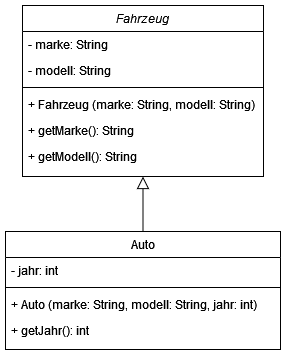

The diagram above was exported from draw.io. Its source (the exported page's mxGraphModel, read from the mxfile embedded in the PNG):
<mxGraphModel dx="954" dy="484" grid="0" gridSize="10" guides="1" tooltips="1" connect="1" arrows="1" fold="1" page="1" pageScale="1" pageWidth="827" pageHeight="1169" math="0" shadow="0">
  <root>
    <mxCell id="WIyWlLk6GJQsqaUBKTNV-0" />
    <mxCell id="WIyWlLk6GJQsqaUBKTNV-1" parent="WIyWlLk6GJQsqaUBKTNV-0" />
    <mxCell id="zkfFHV4jXpPFQw0GAbJ--0" value="Fahrzeug" style="swimlane;fontStyle=2;align=center;verticalAlign=top;childLayout=stackLayout;horizontal=1;startSize=26;horizontalStack=0;resizeParent=1;resizeLast=0;collapsible=1;marginBottom=0;rounded=0;shadow=0;strokeWidth=1;" parent="WIyWlLk6GJQsqaUBKTNV-1" vertex="1">
      <mxGeometry x="220" y="119" width="241" height="171" as="geometry">
        <mxRectangle x="220" y="120" width="160" height="26" as="alternateBounds" />
      </mxGeometry>
    </mxCell>
    <mxCell id="zkfFHV4jXpPFQw0GAbJ--1" value="- marke: String" style="text;align=left;verticalAlign=top;spacingLeft=4;spacingRight=4;overflow=hidden;rotatable=0;points=[[0,0.5],[1,0.5]];portConstraint=eastwest;" parent="zkfFHV4jXpPFQw0GAbJ--0" vertex="1">
      <mxGeometry y="26" width="241" height="26" as="geometry" />
    </mxCell>
    <mxCell id="zkfFHV4jXpPFQw0GAbJ--2" value="- modell: String" style="text;align=left;verticalAlign=top;spacingLeft=4;spacingRight=4;overflow=hidden;rotatable=0;points=[[0,0.5],[1,0.5]];portConstraint=eastwest;rounded=0;shadow=0;html=0;" parent="zkfFHV4jXpPFQw0GAbJ--0" vertex="1">
      <mxGeometry y="52" width="241" height="26" as="geometry" />
    </mxCell>
    <mxCell id="zkfFHV4jXpPFQw0GAbJ--4" value="" style="line;html=1;strokeWidth=1;align=left;verticalAlign=middle;spacingTop=-1;spacingLeft=3;spacingRight=3;rotatable=0;labelPosition=right;points=[];portConstraint=eastwest;" parent="zkfFHV4jXpPFQw0GAbJ--0" vertex="1">
      <mxGeometry y="78" width="241" height="8" as="geometry" />
    </mxCell>
    <mxCell id="zkfFHV4jXpPFQw0GAbJ--5" value="+ Fahrzeug (marke: String, modell: String)&#10;" style="text;align=left;verticalAlign=top;spacingLeft=4;spacingRight=4;overflow=hidden;rotatable=0;points=[[0,0.5],[1,0.5]];portConstraint=eastwest;" parent="zkfFHV4jXpPFQw0GAbJ--0" vertex="1">
      <mxGeometry y="86" width="241" height="26" as="geometry" />
    </mxCell>
    <mxCell id="d0ZkoghnvUSs4h4jWCUT-3" value="+ getMarke(): String" style="text;align=left;verticalAlign=top;spacingLeft=4;spacingRight=4;overflow=hidden;rotatable=0;points=[[0,0.5],[1,0.5]];portConstraint=eastwest;" vertex="1" parent="zkfFHV4jXpPFQw0GAbJ--0">
      <mxGeometry y="112" width="241" height="26" as="geometry" />
    </mxCell>
    <mxCell id="d0ZkoghnvUSs4h4jWCUT-4" value="+ getModell(): String" style="text;align=left;verticalAlign=top;spacingLeft=4;spacingRight=4;overflow=hidden;rotatable=0;points=[[0,0.5],[1,0.5]];portConstraint=eastwest;" vertex="1" parent="zkfFHV4jXpPFQw0GAbJ--0">
      <mxGeometry y="138" width="241" height="26" as="geometry" />
    </mxCell>
    <mxCell id="zkfFHV4jXpPFQw0GAbJ--6" value="Auto" style="swimlane;fontStyle=0;align=center;verticalAlign=top;childLayout=stackLayout;horizontal=1;startSize=26;horizontalStack=0;resizeParent=1;resizeLast=0;collapsible=1;marginBottom=0;rounded=0;shadow=0;strokeWidth=1;" parent="WIyWlLk6GJQsqaUBKTNV-1" vertex="1">
      <mxGeometry x="203" y="345" width="275" height="118" as="geometry">
        <mxRectangle x="130" y="380" width="160" height="26" as="alternateBounds" />
      </mxGeometry>
    </mxCell>
    <mxCell id="zkfFHV4jXpPFQw0GAbJ--7" value="- jahr: int" style="text;align=left;verticalAlign=top;spacingLeft=4;spacingRight=4;overflow=hidden;rotatable=0;points=[[0,0.5],[1,0.5]];portConstraint=eastwest;" parent="zkfFHV4jXpPFQw0GAbJ--6" vertex="1">
      <mxGeometry y="26" width="275" height="26" as="geometry" />
    </mxCell>
    <mxCell id="zkfFHV4jXpPFQw0GAbJ--9" value="" style="line;html=1;strokeWidth=1;align=left;verticalAlign=middle;spacingTop=-1;spacingLeft=3;spacingRight=3;rotatable=0;labelPosition=right;points=[];portConstraint=eastwest;" parent="zkfFHV4jXpPFQw0GAbJ--6" vertex="1">
      <mxGeometry y="52" width="275" height="8" as="geometry" />
    </mxCell>
    <mxCell id="zkfFHV4jXpPFQw0GAbJ--11" value="+ Auto (marke: String, modell: String, jahr: int)" style="text;align=left;verticalAlign=top;spacingLeft=4;spacingRight=4;overflow=hidden;rotatable=0;points=[[0,0.5],[1,0.5]];portConstraint=eastwest;" parent="zkfFHV4jXpPFQw0GAbJ--6" vertex="1">
      <mxGeometry y="60" width="275" height="26" as="geometry" />
    </mxCell>
    <mxCell id="d0ZkoghnvUSs4h4jWCUT-5" value="+ getJahr(): int" style="text;align=left;verticalAlign=top;spacingLeft=4;spacingRight=4;overflow=hidden;rotatable=0;points=[[0,0.5],[1,0.5]];portConstraint=eastwest;" vertex="1" parent="zkfFHV4jXpPFQw0GAbJ--6">
      <mxGeometry y="86" width="275" height="26" as="geometry" />
    </mxCell>
    <mxCell id="zkfFHV4jXpPFQw0GAbJ--12" value="" style="endArrow=block;endSize=10;endFill=0;shadow=0;strokeWidth=1;rounded=0;edgeStyle=elbowEdgeStyle;elbow=vertical;" parent="WIyWlLk6GJQsqaUBKTNV-1" source="zkfFHV4jXpPFQw0GAbJ--6" target="zkfFHV4jXpPFQw0GAbJ--0" edge="1">
      <mxGeometry width="160" relative="1" as="geometry">
        <mxPoint x="200" y="203" as="sourcePoint" />
        <mxPoint x="200" y="203" as="targetPoint" />
      </mxGeometry>
    </mxCell>
  </root>
</mxGraphModel>